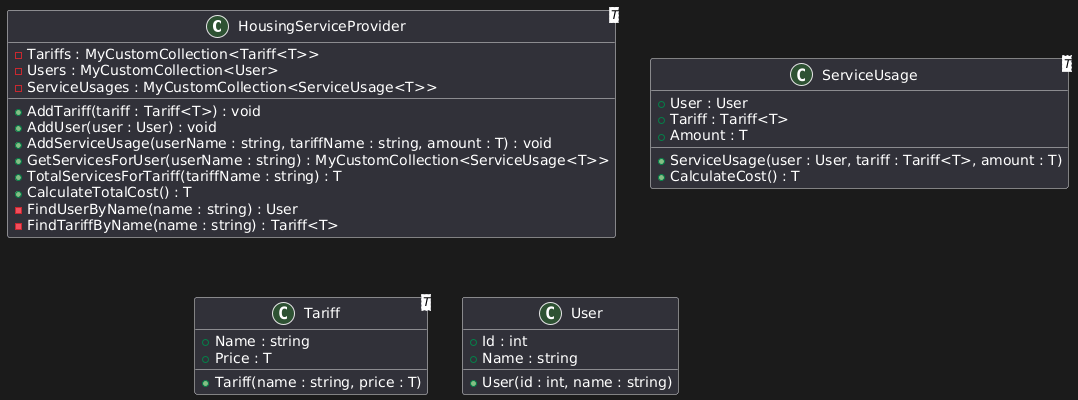

The diagram above was rendered by PlantUML. Its source (embedded in the PNG):
@startuml
' =====================
' Классы
' =====================

class HousingServiceProvider<T> {
  - Tariffs : MyCustomCollection<Tariff<T>>
  - Users : MyCustomCollection<User>
  - ServiceUsages : MyCustomCollection<ServiceUsage<T>>
  + AddTariff(tariff : Tariff<T>) : void
  + AddUser(user : User) : void
  + AddServiceUsage(userName : string, tariffName : string, amount : T) : void
  + GetServicesForUser(userName : string) : MyCustomCollection<ServiceUsage<T>>
  + TotalServicesForTariff(tariffName : string) : T
  + CalculateTotalCost() : T
  - FindUserByName(name : string) : User
  - FindTariffByName(name : string) : Tariff<T>
}

class ServiceUsage<T> {
  + User : User
  + Tariff : Tariff<T>
  + Amount : T
  + ServiceUsage(user : User, tariff : Tariff<T>, amount : T)
  + CalculateCost() : T
}

class Tariff<T> {
  + Name : string
  + Price : T
  + Tariff(name : string, price : T)
}

class User {
  + Id : int
  + Name : string
  + User(id : int, name : string)
}

' =====================
' Связи
' =====================
@enduml